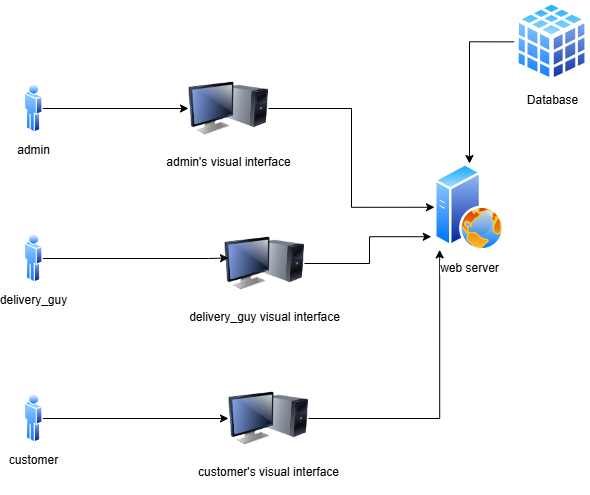

The diagram above was exported from draw.io. Its source (the exported page's mxGraphModel, read from the mxfile embedded in the PNG):
<mxGraphModel dx="1282" dy="565" grid="1" gridSize="10" guides="1" tooltips="1" connect="1" arrows="1" fold="1" page="1" pageScale="1" pageWidth="827" pageHeight="1169" math="0" shadow="0">
  <root>
    <mxCell id="0" />
    <mxCell id="1" parent="0" />
    <mxCell id="DM0ZV6cPXDR8g5nGNzUS-16" style="edgeStyle=orthogonalEdgeStyle;rounded=0;orthogonalLoop=1;jettySize=auto;html=1;exitX=1;exitY=0.5;exitDx=0;exitDy=0;entryX=0;entryY=0.5;entryDx=0;entryDy=0;" edge="1" parent="1" source="DM0ZV6cPXDR8g5nGNzUS-4" target="DM0ZV6cPXDR8g5nGNzUS-10">
      <mxGeometry relative="1" as="geometry" />
    </mxCell>
    <mxCell id="DM0ZV6cPXDR8g5nGNzUS-4" value="customer" style="image;aspect=fixed;perimeter=ellipsePerimeter;html=1;align=center;shadow=0;dashed=0;spacingTop=3;image=img/lib/active_directory/user.svg;" vertex="1" parent="1">
      <mxGeometry x="170" y="460" width="18.5" height="50" as="geometry" />
    </mxCell>
    <mxCell id="DM0ZV6cPXDR8g5nGNzUS-5" value="delivery_guy" style="image;aspect=fixed;perimeter=ellipsePerimeter;html=1;align=center;shadow=0;dashed=0;spacingTop=3;image=img/lib/active_directory/user.svg;" vertex="1" parent="1">
      <mxGeometry x="170" y="300" width="18.5" height="50" as="geometry" />
    </mxCell>
    <mxCell id="DM0ZV6cPXDR8g5nGNzUS-12" style="edgeStyle=orthogonalEdgeStyle;rounded=0;orthogonalLoop=1;jettySize=auto;html=1;entryX=0;entryY=0.5;entryDx=0;entryDy=0;" edge="1" parent="1" source="DM0ZV6cPXDR8g5nGNzUS-6" target="DM0ZV6cPXDR8g5nGNzUS-11">
      <mxGeometry relative="1" as="geometry" />
    </mxCell>
    <mxCell id="DM0ZV6cPXDR8g5nGNzUS-6" value="admin&lt;div&gt;&lt;br&gt;&lt;/div&gt;" style="image;aspect=fixed;perimeter=ellipsePerimeter;html=1;align=center;shadow=0;dashed=0;spacingTop=3;image=img/lib/active_directory/user.svg;" vertex="1" parent="1">
      <mxGeometry x="170" y="150" width="18.5" height="50" as="geometry" />
    </mxCell>
    <mxCell id="DM0ZV6cPXDR8g5nGNzUS-19" style="edgeStyle=orthogonalEdgeStyle;rounded=0;orthogonalLoop=1;jettySize=auto;html=1;exitX=1;exitY=0.5;exitDx=0;exitDy=0;entryX=-0.046;entryY=0.837;entryDx=0;entryDy=0;entryPerimeter=0;" edge="1" parent="1" source="DM0ZV6cPXDR8g5nGNzUS-8" target="DM0ZV6cPXDR8g5nGNzUS-17">
      <mxGeometry relative="1" as="geometry">
        <mxPoint x="640" y="293" as="targetPoint" />
      </mxGeometry>
    </mxCell>
    <mxCell id="DM0ZV6cPXDR8g5nGNzUS-8" value="delivery_guy visual interface" style="image;html=1;image=img/lib/clip_art/computers/Monitor_Tower_128x128.png" vertex="1" parent="1">
      <mxGeometry x="370" y="290" width="80" height="80" as="geometry" />
    </mxCell>
    <mxCell id="DM0ZV6cPXDR8g5nGNzUS-20" style="edgeStyle=orthogonalEdgeStyle;rounded=0;orthogonalLoop=1;jettySize=auto;html=1;entryX=0.074;entryY=0.987;entryDx=0;entryDy=0;entryPerimeter=0;" edge="1" parent="1" source="DM0ZV6cPXDR8g5nGNzUS-10" target="DM0ZV6cPXDR8g5nGNzUS-17">
      <mxGeometry relative="1" as="geometry" />
    </mxCell>
    <mxCell id="DM0ZV6cPXDR8g5nGNzUS-10" value="customer's visual interface&lt;div&gt;&lt;br&gt;&lt;/div&gt;" style="image;html=1;image=img/lib/clip_art/computers/Monitor_Tower_128x128.png" vertex="1" parent="1">
      <mxGeometry x="374" y="445" width="80" height="80" as="geometry" />
    </mxCell>
    <mxCell id="DM0ZV6cPXDR8g5nGNzUS-18" style="edgeStyle=orthogonalEdgeStyle;rounded=0;orthogonalLoop=1;jettySize=auto;html=1;exitX=1;exitY=0.5;exitDx=0;exitDy=0;entryX=0;entryY=0.5;entryDx=0;entryDy=0;" edge="1" parent="1" source="DM0ZV6cPXDR8g5nGNzUS-11" target="DM0ZV6cPXDR8g5nGNzUS-17">
      <mxGeometry relative="1" as="geometry">
        <mxPoint x="590" y="270" as="targetPoint" />
      </mxGeometry>
    </mxCell>
    <mxCell id="DM0ZV6cPXDR8g5nGNzUS-11" value="admin's visual interface" style="image;html=1;image=img/lib/clip_art/computers/Monitor_Tower_128x128.png" vertex="1" parent="1">
      <mxGeometry x="334" y="135" width="80" height="80" as="geometry" />
    </mxCell>
    <mxCell id="DM0ZV6cPXDR8g5nGNzUS-13" style="edgeStyle=orthogonalEdgeStyle;rounded=0;orthogonalLoop=1;jettySize=auto;html=1;exitX=1;exitY=0.5;exitDx=0;exitDy=0;" edge="1" parent="1" source="DM0ZV6cPXDR8g5nGNzUS-5">
      <mxGeometry relative="1" as="geometry">
        <mxPoint x="222.5" y="324.5" as="sourcePoint" />
        <mxPoint x="374" y="324.5" as="targetPoint" />
        <Array as="points">
          <mxPoint x="354" y="325" />
        </Array>
      </mxGeometry>
    </mxCell>
    <mxCell id="DM0ZV6cPXDR8g5nGNzUS-17" value="web server" style="image;aspect=fixed;perimeter=ellipsePerimeter;html=1;align=center;shadow=0;dashed=0;spacingTop=3;image=img/lib/active_directory/web_server.svg;" vertex="1" parent="1">
      <mxGeometry x="580" y="230" width="70" height="87.5" as="geometry" />
    </mxCell>
    <mxCell id="DM0ZV6cPXDR8g5nGNzUS-23" style="edgeStyle=orthogonalEdgeStyle;rounded=0;orthogonalLoop=1;jettySize=auto;html=1;exitX=0;exitY=0.5;exitDx=0;exitDy=0;entryX=0.5;entryY=0;entryDx=0;entryDy=0;" edge="1" parent="1" source="DM0ZV6cPXDR8g5nGNzUS-22" target="DM0ZV6cPXDR8g5nGNzUS-17">
      <mxGeometry relative="1" as="geometry" />
    </mxCell>
    <mxCell id="DM0ZV6cPXDR8g5nGNzUS-22" value="Database" style="image;aspect=fixed;perimeter=ellipsePerimeter;html=1;align=center;shadow=0;dashed=0;spacingTop=3;image=img/lib/active_directory/database_cube.svg;" vertex="1" parent="1">
      <mxGeometry x="660" y="66.67000000000002" width="75" height="83.33" as="geometry" />
    </mxCell>
  </root>
</mxGraphModel>